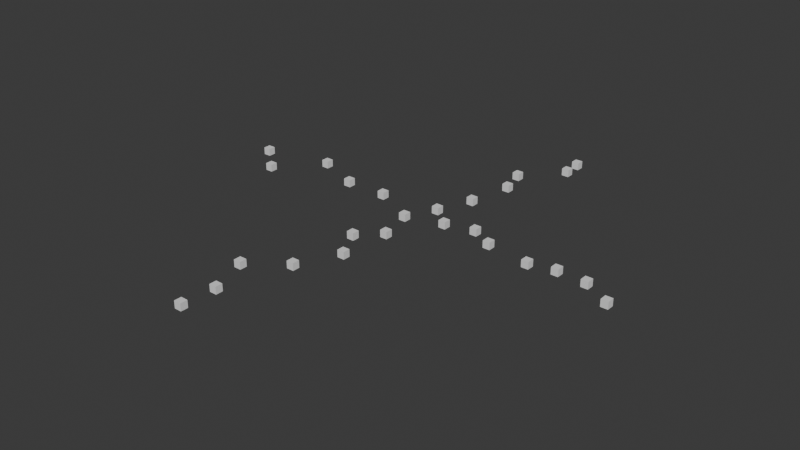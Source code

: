 # Source: 1and3.blend  (saved by Blender 4.5.88; exported with 4.5.12 LTS)
import bpy
from mathutils import Matrix  # noqa: F401  (used for matrix-valued properties, if any)

bpy.ops.wm.read_factory_settings(use_empty=True)
scene = bpy.context.scene
scene.name = 'Scene'

# ---- collections
col_collection = bpy.data.collections.new('Collection'); scene.collection.children.link(col_collection)

# ---- world
world_world = bpy.data.worlds.new('World'); scene.world = world_world
world_world.use_nodes = True; world_world.node_tree.nodes.clear()
_N = world_world.node_tree.nodes; _L = world_world.node_tree.links
n0 = _N.new('ShaderNodeOutputWorld'); n0.name = 'World Output'; n0.location = (200, 100)
n1 = _N.new('ShaderNodeBackground'); n1.name = 'Background'; n1.location = (-200, 100)
n1.inputs[0].default_value = (0.05088, 0.05088, 0.05088, 1.0)
_L.new(n1.outputs[0], n0.inputs[0])
n0.is_active_output = True
world_world.color = (0.05088, 0.05088, 0.05088)
world_world.sun_shadow_jitter_overblur = 0.0

# ---- meshes
me_plane_002 = bpy.data.meshes.new('Plane.002')
me_plane_002.from_pydata([(-0.1317, -0.0026, 0.04987), (-0.1317, -0.0026, 0.06987), (-0.1317, 0.0174, 0.04987), (-0.1317, 0.0174, 0.06987), (-0.1117, -0.0026, 0.04987), (-0.1117, -0.0026, 0.06987), (-0.1117, 0.0174, 0.04987), (-0.1117, 0.0174, 0.06987), (0.03193, 0.01713, 0.04987), (0.03193, 0.01713, 0.06987), (0.03193, 0.03713, 0.04987), (0.03193, 0.03713, 0.06987), (0.05193, 0.01713, 0.04987), (0.05193, 0.01713, 0.06987), (0.05193, 0.03713, 0.04987), (0.05193, 0.03713, 0.06987), (0.06811, 0.115, 0.04987), (0.06811, 0.115, 0.06987), (0.06811, 0.135, 0.04987), (0.06811, 0.135, 0.06987), (0.08811, 0.115, 0.04987), (0.08811, 0.115, 0.06987), (0.08811, 0.135, 0.04987), (0.08811, 0.135, 0.06987), (0.09195, 0.2399, 0.04987), (0.09195, 0.2399, 0.06987), (0.09195, 0.2599, 0.04987), (0.09195, 0.2599, 0.06987), (0.112, 0.2399, 0.04987), (0.112, 0.2399, 0.06987), (0.112, 0.2599, 0.04987), (0.112, 0.2599, 0.06987), (0.0714, 0.3172, 0.04987), (0.0714, 0.3172, 0.06987), (0.0714, 0.3372, 0.04987), (0.0714, 0.3372, 0.06987), (0.0914, 0.3172, 0.04987), (0.0914, 0.3172, 0.06987), (0.0914, 0.3372, 0.04987), (0.0914, 0.3372, 0.06987), (0.1594, 0.4241, 0.04987), (0.1594, 0.4241, 0.06987), (0.1594, 0.4441, 0.04987), (0.1594, 0.4441, 0.06987), (0.1794, 0.4241, 0.04987), (0.1794, 0.4241, 0.06987), (0.1794, 0.4441, 0.04987), (0.1794, 0.4441, 0.06987), (0.1561, 0.48, 0.04987), (0.1561, 0.48, 0.06987), (0.1561, 0.5, 0.04987), (0.1561, 0.5, 0.06987), (0.1761, 0.48, 0.04987), (0.1761, 0.48, 0.06987), (0.1761, 0.5, 0.04987), (0.1761, 0.5, 0.06987), (-0.2501, -0.001778, 0.04987), (-0.2501, -0.001778, 0.06987), (-0.2501, 0.01822, 0.04987), (-0.2501, 0.01822, 0.06987), (-0.2301, -0.001778, 0.04987), (-0.2301, -0.001778, 0.06987), (-0.2301, 0.01822, 0.04987), (-0.2301, 0.01822, 0.06987), (-0.3783, 0.05002, 0.04987), (-0.3783, 0.05002, 0.06987), (-0.3783, 0.07002, 0.04987), (-0.3783, 0.07002, 0.06987), (-0.3583, 0.05002, 0.04987), (-0.3583, 0.05002, 0.06987), (-0.3583, 0.07002, 0.04987), (-0.3583, 0.07002, 0.06987), (-0.4818, -0.06361, 0.04987), (-0.4818, -0.06361, 0.06987), (-0.4818, -0.04361, 0.04987), (-0.4818, -0.04361, 0.06987), (-0.4618, -0.06361, 0.04987), (-0.4618, -0.06361, 0.06987), (-0.4618, -0.04361, 0.04987), (-0.4618, -0.04361, 0.06987), (-0.5638, 0.009075, 0.04987), (-0.5638, 0.009075, 0.06987), (-0.5638, 0.02907, 0.04987), (-0.5638, 0.02907, 0.06987), (-0.5438, 0.009075, 0.04987), (-0.5438, 0.009075, 0.06987), (-0.5438, 0.02907, 0.04987), (-0.5438, 0.02907, 0.06987), (0.09277, -0.03384, 0.04987), (0.09277, -0.03384, 0.06987), (0.09277, -0.01384, 0.04987), (0.09277, -0.01384, 0.06987), (0.1128, -0.03384, 0.04987), (0.1128, -0.03384, 0.06987), (0.1128, -0.01384, 0.04987), (0.1128, -0.01384, 0.06987), (0.1742, -0.01493, 0.04987), (0.1742, -0.01493, 0.06987), (0.1742, 0.005067, 0.04987), (0.1742, 0.005067, 0.06987), (0.1942, -0.01493, 0.04987), (0.1942, -0.01493, 0.06987), (0.1942, 0.005067, 0.04987), (0.1942, 0.005067, 0.06987), (0.2391, -0.05029, 0.04987), (0.2391, -0.05029, 0.06987), (0.2391, -0.03029, 0.04987), (0.2391, -0.03029, 0.06987), (0.2591, -0.05029, 0.04987), (0.2591, -0.05029, 0.06987), (0.2591, -0.03029, 0.04987), (0.2591, -0.03029, 0.06987), (0.3624, -0.07002, 0.04987), (0.3624, -0.07002, 0.06987), (0.3624, -0.05002, 0.04987), (0.3624, -0.05002, 0.06987), (0.3824, -0.07002, 0.04987), (0.3824, -0.07002, 0.06987), (0.3824, -0.05002, 0.04987), (0.3824, -0.05002, 0.06987), (0.4338, -0.05514, 0.04987), (0.4338, -0.05514, 0.06987), (0.4338, -0.03514, 0.04987), (0.4338, -0.03514, 0.06987), (0.4538, -0.05514, 0.04987), (0.4538, -0.05514, 0.06987), (0.4538, -0.03514, 0.04987), (0.4538, -0.03514, 0.06987), (0.5153, -0.06007, 0.04987), (0.5153, -0.06007, 0.06987), (0.5153, -0.04007, 0.04987), (0.5153, -0.04007, 0.06987), (0.5353, -0.06007, 0.04987), (0.5353, -0.06007, 0.06987), (0.5353, -0.04007, 0.04987), (0.5353, -0.04007, 0.06987), (0.5934, -0.1061, 0.04987), (0.5934, -0.1061, 0.06987), (0.5934, -0.08611, 0.04987), (0.5934, -0.08611, 0.06987), (0.6134, -0.1061, 0.04987), (0.6134, -0.1061, 0.06987), (0.6134, -0.08611, 0.04987), (0.6134, -0.08611, 0.06987), (-0.008619, -0.06407, 0.04987), (-0.008619, -0.06407, 0.06987), (-0.008619, -0.04407, 0.04987), (-0.008619, -0.04407, 0.06987), (0.01138, -0.06407, 0.04987), (0.01138, -0.06407, 0.06987), (0.01138, -0.04407, 0.04987), (0.01138, -0.04407, 0.06987), (0.01624, -0.1647, 0.04987), (0.01624, -0.1647, 0.06987), (0.01624, -0.1447, 0.04987), (0.01624, -0.1447, 0.06987), (0.03624, -0.1647, 0.04987), (0.03624, -0.1647, 0.06987), (0.03624, -0.1447, 0.04987), (0.03624, -0.1447, 0.06987), (-0.04059, -0.2215, 0.04987), (-0.04059, -0.2215, 0.06987), (-0.04059, -0.2015, 0.04987), (-0.04059, -0.2015, 0.06987), (-0.02059, -0.2215, 0.04987), (-0.02059, -0.2215, 0.06987), (-0.02059, -0.2015, 0.04987), (-0.02059, -0.2015, 0.06987), (0.005589, -0.3056, 0.04987), (0.005589, -0.3056, 0.06987), (0.005589, -0.2856, 0.04987), (0.005589, -0.2856, 0.06987), (0.02559, -0.3056, 0.04987), (0.02559, -0.3056, 0.06987), (0.02559, -0.2856, 0.04987), (0.02559, -0.2856, 0.06987), (-0.04769, -0.4192, 0.04987), (-0.04769, -0.4192, 0.06987), (-0.04769, -0.3992, 0.04987), (-0.04769, -0.3992, 0.06987), (-0.02769, -0.4192, 0.04987), (-0.02769, -0.4192, 0.06987), (-0.02769, -0.3992, 0.04987), (-0.02769, -0.3992, 0.06987), (-0.1448, -0.4927, 0.04987), (-0.1448, -0.4927, 0.06987), (-0.1448, -0.4727, 0.04987), (-0.1448, -0.4727, 0.06987), (-0.1248, -0.4927, 0.04987), (-0.1248, -0.4927, 0.06987), (-0.1248, -0.4727, 0.04987), (-0.1248, -0.4727, 0.06987), (-0.1033, -0.6039, 0.04987), (-0.1033, -0.6039, 0.06987), (-0.1033, -0.5839, 0.04987), (-0.1033, -0.5839, 0.06987), (-0.08333, -0.6039, 0.04987), (-0.08333, -0.6039, 0.06987), (-0.08333, -0.5839, 0.04987), (-0.08333, -0.5839, 0.06987), (-0.1081, -0.6998, 0.04987), (-0.1081, -0.6998, 0.06987), (-0.1081, -0.6798, 0.04987), (-0.1081, -0.6798, 0.06987), (-0.08807, -0.6998, 0.04987), (-0.08807, -0.6998, 0.06987), (-0.08807, -0.6798, 0.04987), (-0.08807, -0.6798, 0.06987)], [], [(0, 1, 3, 2), (2, 3, 7, 6), (6, 7, 5, 4), (4, 5, 1, 0), (2, 6, 4, 0), (7, 3, 1, 5), (8, 9, 11, 10), (10, 11, 15, 14), (14, 15, 13, 12), (12, 13, 9, 8), (10, 14, 12, 8), (15, 11, 9, 13), (16, 17, 19, 18), (18, 19, 23, 22), (22, 23, 21, 20), (20, 21, 17, 16), (18, 22, 20, 16), (23, 19, 17, 21), (24, 25, 27, 26), (26, 27, 31, 30), (30, 31, 29, 28), (28, 29, 25, 24), (26, 30, 28, 24), (31, 27, 25, 29), (32, 33, 35, 34), (34, 35, 39, 38), (38, 39, 37, 36), (36, 37, 33, 32), (34, 38, 36, 32), (39, 35, 33, 37), (40, 41, 43, 42), (42, 43, 47, 46), (46, 47, 45, 44), (44, 45, 41, 40), (42, 46, 44, 40), (47, 43, 41, 45), (48, 49, 51, 50), (50, 51, 55, 54), (54, 55, 53, 52), (52, 53, 49, 48), (50, 54, 52, 48), (55, 51, 49, 53), (56, 57, 59, 58), (58, 59, 63, 62), (62, 63, 61, 60), (60, 61, 57, 56), (58, 62, 60, 56), (63, 59, 57, 61), (64, 65, 67, 66), (66, 67, 71, 70), (70, 71, 69, 68), (68, 69, 65, 64), (66, 70, 68, 64), (71, 67, 65, 69), (72, 73, 75, 74), (74, 75, 79, 78), (78, 79, 77, 76), (76, 77, 73, 72), (74, 78, 76, 72), (79, 75, 73, 77), (80, 81, 83, 82), (82, 83, 87, 86), (86, 87, 85, 84), (84, 85, 81, 80), (82, 86, 84, 80), (87, 83, 81, 85), (88, 89, 91, 90), (90, 91, 95, 94), (94, 95, 93, 92), (92, 93, 89, 88), (90, 94, 92, 88), (95, 91, 89, 93), (96, 97, 99, 98), (98, 99, 103, 102), (102, 103, 101, 100), (100, 101, 97, 96), (98, 102, 100, 96), (103, 99, 97, 101), (104, 105, 107, 106), (106, 107, 111, 110), (110, 111, 109, 108), (108, 109, 105, 104), (106, 110, 108, 104), (111, 107, 105, 109), (112, 113, 115, 114), (114, 115, 119, 118), (118, 119, 117, 116), (116, 117, 113, 112), (114, 118, 116, 112), (119, 115, 113, 117), (120, 121, 123, 122), (122, 123, 127, 126), (126, 127, 125, 124), (124, 125, 121, 120), (122, 126, 124, 120), (127, 123, 121, 125), (128, 129, 131, 130), (130, 131, 135, 134), (134, 135, 133, 132), (132, 133, 129, 128), (130, 134, 132, 128), (135, 131, 129, 133), (136, 137, 139, 138), (138, 139, 143, 142), (142, 143, 141, 140), (140, 141, 137, 136), (138, 142, 140, 136), (143, 139, 137, 141), (144, 145, 147, 146), (146, 147, 151, 150), (150, 151, 149, 148), (148, 149, 145, 144), (146, 150, 148, 144), (151, 147, 145, 149), (152, 153, 155, 154), (154, 155, 159, 158), (158, 159, 157, 156), (156, 157, 153, 152), (154, 158, 156, 152), (159, 155, 153, 157), (160, 161, 163, 162), (162, 163, 167, 166), (166, 167, 165, 164), (164, 165, 161, 160), (162, 166, 164, 160), (167, 163, 161, 165), (168, 169, 171, 170), (170, 171, 175, 174), (174, 175, 173, 172), (172, 173, 169, 168), (170, 174, 172, 168), (175, 171, 169, 173), (176, 177, 179, 178), (178, 179, 183, 182), (182, 183, 181, 180), (180, 181, 177, 176), (178, 182, 180, 176), (183, 179, 177, 181), (184, 185, 187, 186), (186, 187, 191, 190), (190, 191, 189, 188), (188, 189, 185, 184), (186, 190, 188, 184), (191, 187, 185, 189), (192, 193, 195, 194), (194, 195, 199, 198), (198, 199, 197, 196), (196, 197, 193, 192), (194, 198, 196, 192), (199, 195, 193, 197), (200, 201, 203, 202), (202, 203, 207, 206), (206, 207, 205, 204), (204, 205, 201, 200), (202, 206, 204, 200), (207, 203, 201, 205)])
_uv = me_plane_002.uv_layers.new(name='UVMap')
_uv.uv.foreach_set('vector', [0.375, 0.0, 0.625, 0.0, 0.625, 0.25, 0.375, 0.25, 0.375, 0.25, 0.625, 0.25, 0.625, 0.5, 0.375, 0.5, 0.375, 0.5, 0.625, 0.5, 0.625, 0.75, 0.375, 0.75, 0.375, 0.75, 0.625, 0.75, 0.625, 1.0, 0.375, 1.0, 0.125, 0.5, 0.375, 0.5, 0.375, 0.75, 0.125, 0.75, 0.625, 0.5, 0.875, 0.5, 0.875, 0.75, 0.625, 0.75, 0.375, 0.0, 0.625, 0.0, 0.625, 0.25, 0.375, 0.25, 0.375, 0.25, 0.625, 0.25, 0.625, 0.5, 0.375, 0.5, 0.375, 0.5, 0.625, 0.5, 0.625, 0.75, 0.375, 0.75, 0.375, 0.75, 0.625, 0.75, 0.625, 1.0, 0.375, 1.0, 0.125, 0.5, 0.375, 0.5, 0.375, 0.75, 0.125, 0.75, 0.625, 0.5, 0.875, 0.5, 0.875, 0.75, 0.625, 0.75, 0.375, 0.0, 0.625, 0.0, 0.625, 0.25, 0.375, 0.25, 0.375, 0.25, 0.625, 0.25, 0.625, 0.5, 0.375, 0.5, 0.375, 0.5, 0.625, 0.5, 0.625, 0.75, 0.375, 0.75, 0.375, 0.75, 0.625, 0.75, 0.625, 1.0, 0.375, 1.0, 0.125, 0.5, 0.375, 0.5, 0.375, 0.75, 0.125, 0.75, 0.625, 0.5, 0.875, 0.5, 0.875, 0.75, 0.625, 0.75, 0.375, 0.0, 0.625, 0.0, 0.625, 0.25, 0.375, 0.25, 0.375, 0.25, 0.625, 0.25, 0.625, 0.5, 0.375, 0.5, 0.375, 0.5, 0.625, 0.5, 0.625, 0.75, 0.375, 0.75, 0.375, 0.75, 0.625, 0.75, 0.625, 1.0, 0.375, 1.0, 0.125, 0.5, 0.375, 0.5, 0.375, 0.75, 0.125, 0.75, 0.625, 0.5, 0.875, 0.5, 0.875, 0.75, 0.625, 0.75, 0.375, 0.0, 0.625, 0.0, 0.625, 0.25, 0.375, 0.25, 0.375, 0.25, 0.625, 0.25, 0.625, 0.5, 0.375, 0.5, 0.375, 0.5, 0.625, 0.5, 0.625, 0.75, 0.375, 0.75, 0.375, 0.75, 0.625, 0.75, 0.625, 1.0, 0.375, 1.0, 0.125, 0.5, 0.375, 0.5, 0.375, 0.75, 0.125, 0.75, 0.625, 0.5, 0.875, 0.5, 0.875, 0.75, 0.625, 0.75, 0.375, 0.0, 0.625, 0.0, 0.625, 0.25, 0.375, 0.25, 0.375, 0.25, 0.625, 0.25, 0.625, 0.5, 0.375, 0.5, 0.375, 0.5, 0.625, 0.5, 0.625, 0.75, 0.375, 0.75, 0.375, 0.75, 0.625, 0.75, 0.625, 1.0, 0.375, 1.0, 0.125, 0.5, 0.375, 0.5, 0.375, 0.75, 0.125, 0.75, 0.625, 0.5, 0.875, 0.5, 0.875, 0.75, 0.625, 0.75, 0.375, 0.0, 0.625, 0.0, 0.625, 0.25, 0.375, 0.25, 0.375, 0.25, 0.625, 0.25, 0.625, 0.5, 0.375, 0.5, 0.375, 0.5, 0.625, 0.5, 0.625, 0.75, 0.375, 0.75, 0.375, 0.75, 0.625, 0.75, 0.625, 1.0, 0.375, 1.0, 0.125, 0.5, 0.375, 0.5, 0.375, 0.75, 0.125, 0.75, 0.625, 0.5, 0.875, 0.5, 0.875, 0.75, 0.625, 0.75, 0.375, 0.0, 0.625, 0.0, 0.625, 0.25, 0.375, 0.25, 0.375, 0.25, 0.625, 0.25, 0.625, 0.5, 0.375, 0.5, 0.375, 0.5, 0.625, 0.5, 0.625, 0.75, 0.375, 0.75, 0.375, 0.75, 0.625, 0.75, 0.625, 1.0, 0.375, 1.0, 0.125, 0.5, 0.375, 0.5, 0.375, 0.75, 0.125, 0.75, 0.625, 0.5, 0.875, 0.5, 0.875, 0.75, 0.625, 0.75, 0.375, 0.0, 0.625, 0.0, 0.625, 0.25, 0.375, 0.25, 0.375, 0.25, 0.625, 0.25, 0.625, 0.5, 0.375, 0.5, 0.375, 0.5, 0.625, 0.5, 0.625, 0.75, 0.375, 0.75, 0.375, 0.75, 0.625, 0.75, 0.625, 1.0, 0.375, 1.0, 0.125, 0.5, 0.375, 0.5, 0.375, 0.75, 0.125, 0.75, 0.625, 0.5, 0.875, 0.5, 0.875, 0.75, 0.625, 0.75, 0.375, 0.0, 0.625, 0.0, 0.625, 0.25, 0.375, 0.25, 0.375, 0.25, 0.625, 0.25, 0.625, 0.5, 0.375, 0.5, 0.375, 0.5, 0.625, 0.5, 0.625, 0.75, 0.375, 0.75, 0.375, 0.75, 0.625, 0.75, 0.625, 1.0, 0.375, 1.0, 0.125, 0.5, 0.375, 0.5, 0.375, 0.75, 0.125, 0.75, 0.625, 0.5, 0.875, 0.5, 0.875, 0.75, 0.625, 0.75, 0.375, 0.0, 0.625, 0.0, 0.625, 0.25, 0.375, 0.25, 0.375, 0.25, 0.625, 0.25, 0.625, 0.5, 0.375, 0.5, 0.375, 0.5, 0.625, 0.5, 0.625, 0.75, 0.375, 0.75, 0.375, 0.75, 0.625, 0.75, 0.625, 1.0, 0.375, 1.0, 0.125, 0.5, 0.375, 0.5, 0.375, 0.75, 0.125, 0.75, 0.625, 0.5, 0.875, 0.5, 0.875, 0.75, 0.625, 0.75, 0.375, 0.0, 0.625, 0.0, 0.625, 0.25, 0.375, 0.25, 0.375, 0.25, 0.625, 0.25, 0.625, 0.5, 0.375, 0.5, 0.375, 0.5, 0.625, 0.5, 0.625, 0.75, 0.375, 0.75, 0.375, 0.75, 0.625, 0.75, 0.625, 1.0, 0.375, 1.0, 0.125, 0.5, 0.375, 0.5, 0.375, 0.75, 0.125, 0.75, 0.625, 0.5, 0.875, 0.5, 0.875, 0.75, 0.625, 0.75, 0.375, 0.0, 0.625, 0.0, 0.625, 0.25, 0.375, 0.25, 0.375, 0.25, 0.625, 0.25, 0.625, 0.5, 0.375, 0.5, 0.375, 0.5, 0.625, 0.5, 0.625, 0.75, 0.375, 0.75, 0.375, 0.75, 0.625, 0.75, 0.625, 1.0, 0.375, 1.0, 0.125, 0.5, 0.375, 0.5, 0.375, 0.75, 0.125, 0.75, 0.625, 0.5, 0.875, 0.5, 0.875, 0.75, 0.625, 0.75, 0.375, 0.0, 0.625, 0.0, 0.625, 0.25, 0.375, 0.25, 0.375, 0.25, 0.625, 0.25, 0.625, 0.5, 0.375, 0.5, 0.375, 0.5, 0.625, 0.5, 0.625, 0.75, 0.375, 0.75, 0.375, 0.75, 0.625, 0.75, 0.625, 1.0, 0.375, 1.0, 0.125, 0.5, 0.375, 0.5, 0.375, 0.75, 0.125, 0.75, 0.625, 0.5, 0.875, 0.5, 0.875, 0.75, 0.625, 0.75, 0.375, 0.0, 0.625, 0.0, 0.625, 0.25, 0.375, 0.25, 0.375, 0.25, 0.625, 0.25, 0.625, 0.5, 0.375, 0.5, 0.375, 0.5, 0.625, 0.5, 0.625, 0.75, 0.375, 0.75, 0.375, 0.75, 0.625, 0.75, 0.625, 1.0, 0.375, 1.0, 0.125, 0.5, 0.375, 0.5, 0.375, 0.75, 0.125, 0.75, 0.625, 0.5, 0.875, 0.5, 0.875, 0.75, 0.625, 0.75, 0.375, 0.0, 0.625, 0.0, 0.625, 0.25, 0.375, 0.25, 0.375, 0.25, 0.625, 0.25, 0.625, 0.5, 0.375, 0.5, 0.375, 0.5, 0.625, 0.5, 0.625, 0.75, 0.375, 0.75, 0.375, 0.75, 0.625, 0.75, 0.625, 1.0, 0.375, 1.0, 0.125, 0.5, 0.375, 0.5, 0.375, 0.75, 0.125, 0.75, 0.625, 0.5, 0.875, 0.5, 0.875, 0.75, 0.625, 0.75, 0.375, 0.0, 0.625, 0.0, 0.625, 0.25, 0.375, 0.25, 0.375, 0.25, 0.625, 0.25, 0.625, 0.5, 0.375, 0.5, 0.375, 0.5, 0.625, 0.5, 0.625, 0.75, 0.375, 0.75, 0.375, 0.75, 0.625, 0.75, 0.625, 1.0, 0.375, 1.0, 0.125, 0.5, 0.375, 0.5, 0.375, 0.75, 0.125, 0.75, 0.625, 0.5, 0.875, 0.5, 0.875, 0.75, 0.625, 0.75, 0.375, 0.0, 0.625, 0.0, 0.625, 0.25, 0.375, 0.25, 0.375, 0.25, 0.625, 0.25, 0.625, 0.5, 0.375, 0.5, 0.375, 0.5, 0.625, 0.5, 0.625, 0.75, 0.375, 0.75, 0.375, 0.75, 0.625, 0.75, 0.625, 1.0, 0.375, 1.0, 0.125, 0.5, 0.375, 0.5, 0.375, 0.75, 0.125, 0.75, 0.625, 0.5, 0.875, 0.5, 0.875, 0.75, 0.625, 0.75, 0.375, 0.0, 0.625, 0.0, 0.625, 0.25, 0.375, 0.25, 0.375, 0.25, 0.625, 0.25, 0.625, 0.5, 0.375, 0.5, 0.375, 0.5, 0.625, 0.5, 0.625, 0.75, 0.375, 0.75, 0.375, 0.75, 0.625, 0.75, 0.625, 1.0, 0.375, 1.0, 0.125, 0.5, 0.375, 0.5, 0.375, 0.75, 0.125, 0.75, 0.625, 0.5, 0.875, 0.5, 0.875, 0.75, 0.625, 0.75, 0.375, 0.0, 0.625, 0.0, 0.625, 0.25, 0.375, 0.25, 0.375, 0.25, 0.625, 0.25, 0.625, 0.5, 0.375, 0.5, 0.375, 0.5, 0.625, 0.5, 0.625, 0.75, 0.375, 0.75, 0.375, 0.75, 0.625, 0.75, 0.625, 1.0, 0.375, 1.0, 0.125, 0.5, 0.375, 0.5, 0.375, 0.75, 0.125, 0.75, 0.625, 0.5, 0.875, 0.5, 0.875, 0.75, 0.625, 0.75, 0.375, 0.0, 0.625, 0.0, 0.625, 0.25, 0.375, 0.25, 0.375, 0.25, 0.625, 0.25, 0.625, 0.5, 0.375, 0.5, 0.375, 0.5, 0.625, 0.5, 0.625, 0.75, 0.375, 0.75, 0.375, 0.75, 0.625, 0.75, 0.625, 1.0, 0.375, 1.0, 0.125, 0.5, 0.375, 0.5, 0.375, 0.75, 0.125, 0.75, 0.625, 0.5, 0.875, 0.5, 0.875, 0.75, 0.625, 0.75, 0.375, 0.0, 0.625, 0.0, 0.625, 0.25, 0.375, 0.25, 0.375, 0.25, 0.625, 0.25, 0.625, 0.5, 0.375, 0.5, 0.375, 0.5, 0.625, 0.5, 0.625, 0.75, 0.375, 0.75, 0.375, 0.75, 0.625, 0.75, 0.625, 1.0, 0.375, 1.0, 0.125, 0.5, 0.375, 0.5, 0.375, 0.75, 0.125, 0.75, 0.625, 0.5, 0.875, 0.5, 0.875, 0.75, 0.625, 0.75, 0.375, 0.0, 0.625, 0.0, 0.625, 0.25, 0.375, 0.25, 0.375, 0.25, 0.625, 0.25, 0.625, 0.5, 0.375, 0.5, 0.375, 0.5, 0.625, 0.5, 0.625, 0.75, 0.375, 0.75, 0.375, 0.75, 0.625, 0.75, 0.625, 1.0, 0.375, 1.0, 0.125, 0.5, 0.375, 0.5, 0.375, 0.75, 0.125, 0.75, 0.625, 0.5, 0.875, 0.5, 0.875, 0.75, 0.625, 0.75, 0.375, 0.0, 0.625, 0.0, 0.625, 0.25, 0.375, 0.25, 0.375, 0.25, 0.625, 0.25, 0.625, 0.5, 0.375, 0.5, 0.375, 0.5, 0.625, 0.5, 0.625, 0.75, 0.375, 0.75, 0.375, 0.75, 0.625, 0.75, 0.625, 1.0, 0.375, 1.0, 0.125, 0.5, 0.375, 0.5, 0.375, 0.75, 0.125, 0.75, 0.625, 0.5, 0.875, 0.5, 0.875, 0.75, 0.625, 0.75, 0.375, 0.0, 0.625, 0.0, 0.625, 0.25, 0.375, 0.25, 0.375, 0.25, 0.625, 0.25, 0.625, 0.5, 0.375, 0.5, 0.375, 0.5, 0.625, 0.5, 0.625, 0.75, 0.375, 0.75, 0.375, 0.75, 0.625, 0.75, 0.625, 1.0, 0.375, 1.0, 0.125, 0.5, 0.375, 0.5, 0.375, 0.75, 0.125, 0.75, 0.625, 0.5, 0.875, 0.5, 0.875, 0.75, 0.625, 0.75, 0.375, 0.0, 0.625, 0.0, 0.625, 0.25, 0.375, 0.25, 0.375, 0.25, 0.625, 0.25, 0.625, 0.5, 0.375, 0.5, 0.375, 0.5, 0.625, 0.5, 0.625, 0.75, 0.375, 0.75, 0.375, 0.75, 0.625, 0.75, 0.625, 1.0, 0.375, 1.0, 0.125, 0.5, 0.375, 0.5, 0.375, 0.75, 0.125, 0.75, 0.625, 0.5, 0.875, 0.5, 0.875, 0.75, 0.625, 0.75])
me_plane_002.update()

# ---- objects
ob_1and3 = bpy.data.objects.new('1and3', me_plane_002)

# ---- transforms, parenting, visibility, modifiers, constraints
ob_1and3.location = (0.0, 0.0, 0.0)
ob_1and3.scale = (20.0, 20.0, 20.0)

# ---- collection membership
col_collection.objects.link(ob_1and3)

# ---- scene / render settings (as saved in the file)
scene.frame_start = 1; scene.frame_end = 250; scene.frame_set(1)
scene.render.engine = 'BLENDER_EEVEE_NEXT'
bpy.context.view_layer.update()

# ---- added for rendering (the .blend has no active camera and no usable light): camera, sun
cam_auto = bpy.data.cameras.new('AutoCamera')
cam_auto.lens = 50.0
cam_auto.sensor_width = 36.0
cam_auto.clip_end = 1000.0
ob_auto_camera = bpy.data.objects.new('AutoCamera', cam_auto)
scene.collection.objects.link(ob_auto_camera)
ob_auto_camera.location = (31.6027, -39.3265, 26.0829)
ob_auto_camera.rotation_euler = (1.09748, -7.21219e-08, 0.694738)
scene.camera = ob_auto_camera
light_auto_sun = bpy.data.lights.new('AutoSun', 'SUN')
light_auto_sun.energy = 3.0
light_auto_sun.angle = 0.0523599
ob_auto_sun = bpy.data.objects.new('AutoSun', light_auto_sun)
scene.collection.objects.link(ob_auto_sun)
ob_auto_sun.rotation_euler = (0.872665, 0.174533, 0.523599)
bpy.context.view_layer.update()
